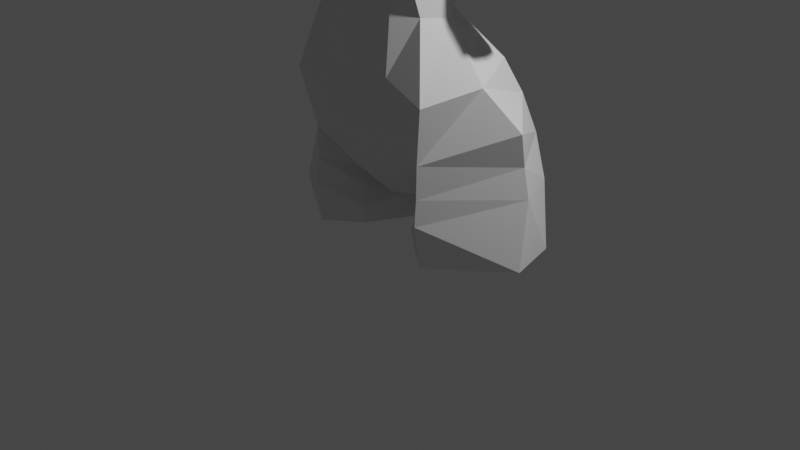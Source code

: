 # Source: AnimeChar02.blend  (saved by Blender 2.93.20; exported with 4.5.12 LTS)
import bpy
from mathutils import Matrix  # noqa: F401  (used for matrix-valued properties, if any)

bpy.ops.wm.read_factory_settings(use_empty=True)
scene = bpy.context.scene
scene.name = 'Scene'

# ---- collections
col_collection = bpy.data.collections.new('Collection'); scene.collection.children.link(col_collection)

# ---- materials (node trees are filled in below, after node groups)
mat_material = bpy.data.materials.new('Material')
mat_material.alpha_threshold = 0.0
mat_material.use_transparent_shadow = False
mat_material.line_color = (0.0, 0.0, 0.0, 1.0)

# ---- material node trees
mat_material.use_nodes = True; mat_material.node_tree.nodes.clear()
_N = mat_material.node_tree.nodes; _L = mat_material.node_tree.links
n0 = _N.new('ShaderNodeOutputMaterial'); n0.name = 'Material Output'; n0.location = (300, 300)
n1 = _N.new('ShaderNodeBsdfPrincipled'); n1.name = 'Principled BSDF'; n1.location = (10, 300)
n1.distribution = 'GGX'
n1.subsurface_method = 'BURLEY'
n1.inputs[2].default_value = 0.4
n1.inputs[3].default_value = 1.45
n1.inputs[27].default_value = (0.0, 0.0, 0.0, 1.0)
n1.inputs[28].default_value = 1.0
_L.new(n1.outputs[0], n0.inputs[0])
n0.is_active_output = True

# ---- world
world_world = bpy.data.worlds.new('World'); scene.world = world_world
world_world.use_nodes = True; world_world.node_tree.nodes.clear()
_N = world_world.node_tree.nodes; _L = world_world.node_tree.links
n0 = _N.new('ShaderNodeOutputWorld'); n0.name = 'World Output'; n0.location = (300, 300)
n1 = _N.new('ShaderNodeBackground'); n1.name = 'Background'; n1.location = (10, 300)
n1.inputs[0].default_value = (0.05088, 0.05088, 0.05088, 1.0)
_L.new(n1.outputs[0], n0.inputs[0])
n0.is_active_output = True
world_world.color = (0.05088, 0.05088, 0.05088)
world_world.use_sun_shadow = False
world_world.sun_shadow_jitter_overblur = 0.0

# ---- cameras
cam_camera = bpy.data.cameras.new('Camera')
cam_camera.clip_end = 100.0
cam_camera.ortho_scale = 7.314

# ---- lights
light_light = bpy.data.lights.new('Light', 'POINT')
light_light.transmission_factor = 0.0
light_light.energy = 1000.0
light_light.shadow_soft_size = 0.1
light_light.shadow_maximum_resolution = 0.006
light_light.use_absolute_resolution = True

# ---- meshes
me_cube = bpy.data.meshes.new('Cube')
me_cube.from_pydata([(0.281, -0.109, 0.6752), (0.2892, -0.2706, -0.2759), (0.2557, -0.2937, 0.361), (0.281, 0.1971, 0.6752), (0.3445, 0.2223, -0.3922), (0.3688, 0.008632, -0.356), (0.3009, 0.04406, 0.6949), (0.3247, 0.1967, 0.1824), (0.4228, -0.03785, 0.04732), (0.3625, 0.05528, -1.416), (0.3338, -0.04163, -0.724), (0.4308, -0.05611, -1.117), (0.4488, 0.6313, -1.059), (0.2456, 0.2489, -0.6751), (0.3802, 0.1078, -0.711), (0.7346, 0.321, -1.173), (0.4275, 0.4717, -0.8865), (0.5515, 0.207, -0.9984), (0.1336, 0.1458, 0.7519), (0.1795, 0.0493, 0.7537), (0.1304, -0.05161, 0.7451), (0.09546, 0.1081, 1.006), (0.1283, 0.001039, 0.9845), (0.09319, -0.08029, 0.9696), (0.7406, 0.322, -0.4411), (0.8288, 0.3578, -0.3661), (0.7359, 0.2206, -0.4638), (0.1476, 0.03233, 0.7796), (0.1072, -0.05064, 0.7726), (0.8125, 0.1662, -0.4142), (0.8946, 0.2185, -0.3395), (0.1098, 0.1285, 0.798), (0.884, 0.3006, -0.3322), (0.4668, 0.1565, 0.1553), (0.5251, -0.04519, 0.1255), (0.6441, 0.1194, 0.2764), (0.4939, 0.04817, 0.1281), (0.5529, 0.1821, 0.2408), (0.6512, 0.02446, 0.2386), (0.4713, -0.121, 0.2015), (0.6188, 0.03895, 0.7177), (0.4538, -0.01749, 0.1109), (0.3938, 0.1801, 0.172), (0.4796, 0.1591, 0.6341), (0.5665, -0.09387, 0.6986), (0.1176, 0.5377, -1.643), (-0.002714, 0.133, 1.012), (-0.002714, -0.1221, 0.965), (0.2432, 0.3041, -1.623), (0.04547, 0.7801, -1.403), (0.03804, 0.2804, -0.4427), (0.02397, 0.2527, 0.6812), (0.0646, 0.4297, 0.4483), (0.03029, 0.2677, -0.6132), (0.07564, 0.693, -1.076), (0.03647, 0.5333, -0.8603), (0.01139, 0.2085, 0.7554), (0.005429, 0.1309, 1.011), (0.009367, 0.1789, 0.8073), (0.03614, 0.7569, -1.266), (0.3619, 0.1065, -1.726), (0.5998, 0.7353, -1.463), (0.767, 0.4178, -1.489), (0.3696, 0.1761, -1.943), (0.7098, 0.7119, -1.795), (0.7945, 0.4174, -1.848), (0.08309, 0.5668, -1.874), (0.2044, 0.3262, -1.923), (0.1455, 0.7588, -1.809), (0.08732, 0.7482, -1.669), (0.07526, 0.5609, -1.757), (0.1812, 0.2789, -1.818), (0.7325, 0.3865, -1.337), (0.5001, 0.7285, -1.25), (0.3622, 0.08769, -1.587), (0.05575, 0.7653, -1.559), (0.0681, 0.5506, -1.706), (0.2088, 0.2867, -1.715), (0.3011, 0.8059, -1.243), (0.15, 0.8117, -1.284), (0.1574, 0.8353, -1.403), (0.1435, 0.8342, -1.525), (0.3324, 0.8304, -1.471), (0.4382, 0.7734, -1.795), (0.2592, 0.7723, -1.792), (0.2295, 0.8147, -1.645), (0.4155, 0.8015, -1.628), (0.2835, -0.5109, 0.08994), (0.3968, -0.03345, -0.05855), (0.3342, 0.1929, -0.05318), (0.05183, 0.2819, -0.04199), (0.215, -0.08353, -1.024), (0.2138, -0.1193, -0.7115), (0.1996, -0.2014, -0.5042), (0.1615, -0.03866, -1.275), (-0.281, -0.109, 0.6752), (-0.2892, -0.2706, -0.2759), (-0.2557, -0.2937, 0.361), (-0.281, 0.1971, 0.6752), (-0.3445, 0.2223, -0.3922), (-0.3688, 0.008632, -0.356), (-0.3009, 0.04406, 0.6949), (-0.3247, 0.1967, 0.1824), (-0.4228, -0.03785, 0.04732), (-0.3625, 0.05528, -1.416), (-0.3338, -0.04163, -0.724), (-0.4308, -0.05611, -1.117), (-0.4488, 0.6313, -1.059), (-0.2456, 0.2489, -0.6751), (-0.3802, 0.1078, -0.711), (-0.7346, 0.321, -1.173), (-0.4275, 0.4717, -0.8865), (-0.5515, 0.207, -0.9984), (-0.1336, 0.1458, 0.7519), (-0.1795, 0.0493, 0.7537), (-0.1304, -0.05161, 0.7451), (-0.09546, 0.1081, 1.006), (-0.1283, 0.001039, 0.9845), (-0.09319, -0.08029, 0.9696), (-0.7406, 0.322, -0.4411), (-0.8288, 0.3578, -0.3661), (-0.7359, 0.2206, -0.4638), (-0.1476, 0.03233, 0.7796), (-0.1072, -0.05064, 0.7726), (-0.8125, 0.1662, -0.4142), (-0.8946, 0.2185, -0.3395), (-0.1098, 0.1285, 0.798), (-0.884, 0.3006, -0.3322), (-0.4668, 0.1565, 0.1553), (-0.5251, -0.04519, 0.1255), (-0.6441, 0.1194, 0.2764), (-0.4939, 0.04817, 0.1281), (-0.5529, 0.1821, 0.2408), (-0.6512, 0.02446, 0.2386), (-0.4713, -0.121, 0.2015), (-0.6188, 0.03895, 0.7177), (-0.4538, -0.01749, 0.1109), (-0.3938, 0.1801, 0.172), (-0.4796, 0.1591, 0.6341), (-0.5665, -0.09387, 0.6986), (-0.1176, 0.5377, -1.643), (0.0, -0.1652, 0.659), (0.0, -0.3512, -0.1674), (0.0, -0.2972, 0.3786), (0.0, 0.2579, 0.6818), (0.0, 0.2571, -0.4533), (0.0, 0.2852, 0.1061), (0.0, 0.05115, -1.528), (0.0, -0.1639, -0.7138), (0.0, -0.1397, -1.066), (0.0, 0.6682, -1.082), (0.0, 0.248, -0.6118), (0.0, 0.5391, -0.8579), (0.0, 0.2144, 0.7557), (0.0, -0.1215, 0.7397), (0.002714, 0.133, 1.012), (0.002714, -0.1221, 0.965), (0.0, -0.1081, 0.7681), (0.0, 0.1836, 0.8082), (-0.2432, 0.3041, -1.623), (0.0, 0.2875, -1.676), (0.0, 0.7314, -1.266), (-0.04547, 0.7801, -1.403), (0.0, 0.5586, -1.657), (0.0, 0.7475, -1.415), (-0.03804, 0.2804, -0.4427), (-0.02397, 0.2527, 0.6812), (-0.0646, 0.4297, 0.4483), (-0.03029, 0.2677, -0.6132), (-0.07564, 0.693, -1.076), (-0.03647, 0.5333, -0.8603), (-0.01139, 0.2085, 0.7554), (-0.005429, 0.1309, 1.011), (-0.009367, 0.1789, 0.8073), (-0.03614, 0.7569, -1.266), (-0.3619, 0.1065, -1.726), (-0.5998, 0.7353, -1.463), (-0.767, 0.4178, -1.489), (-0.3696, 0.1761, -1.943), (-0.7098, 0.7119, -1.795), (-0.7945, 0.4174, -1.848), (-0.08309, 0.5668, -1.874), (-0.2044, 0.3262, -1.923), (-0.1455, 0.7588, -1.809), (-0.08732, 0.7482, -1.669), (-0.07526, 0.5609, -1.757), (-0.1812, 0.2789, -1.818), (-0.7325, 0.3865, -1.337), (-0.5001, 0.7285, -1.25), (-0.3622, 0.08769, -1.587), (-0.05575, 0.7653, -1.559), (-0.0681, 0.5506, -1.706), (-0.2088, 0.2867, -1.715), (-0.3011, 0.8059, -1.243), (-0.15, 0.8117, -1.284), (-0.1574, 0.8353, -1.403), (-0.1435, 0.8342, -1.525), (-0.3324, 0.8304, -1.471), (-0.4382, 0.7734, -1.795), (-0.2592, 0.7723, -1.792), (-0.2295, 0.8147, -1.645), (-0.4155, 0.8015, -1.628), (-0.2835, -0.5109, 0.08994), (-0.3968, -0.03345, -0.05855), (0.0, -0.5136, 0.02889), (-0.3342, 0.1929, -0.05318), (0.0, 0.2717, -0.1628), (-0.05183, 0.2819, -0.04199), (-0.215, -0.08353, -1.024), (-0.2138, -0.1193, -0.7115), (0.0, -0.03886, -1.329), (0.0, -0.2457, -0.3488), (-0.1996, -0.2014, -0.5042), (-0.1615, -0.03866, -1.275)], [(141, 153)], [(87, 2, 143, 204), (35, 38, 30, 32), (2, 0, 141, 143), (88, 8, 2, 87), (90, 206, 146, 52), (36, 33, 24, 26), (52, 146, 144, 51), (6, 19, 20, 0), (88, 89, 7, 8), (10, 11, 91, 92), (17, 15, 9, 11), (11, 9, 94, 91), (14, 17, 11, 10), (53, 151, 152, 55), (17, 16, 12, 15), (55, 152, 150, 54), (14, 13, 16, 17), (56, 51, 144, 153), (14, 13, 4, 5), (53, 151, 145, 50), (148, 92, 93, 211), (10, 14, 5, 1), (6, 3, 18, 19), (0, 20, 154, 141), (9, 15, 72, 74), (28, 27, 22, 23), (27, 31, 21, 22), (58, 158, 46, 57), (34, 36, 26, 29), (157, 28, 23, 47), (33, 37, 25, 24), (154, 20, 28, 157), (56, 153, 158, 58), (19, 18, 31, 27), (37, 35, 32, 25), (38, 34, 29, 30), (20, 19, 27, 28), (44, 39, 34, 38), (43, 40, 35, 37), (42, 43, 37, 33), (39, 41, 36, 34), (41, 42, 33, 36), (40, 44, 38, 35), (6, 0, 44, 40), (8, 7, 42, 41), (2, 8, 41, 39), (7, 3, 43, 42), (3, 6, 40, 43), (0, 2, 39, 44), (160, 48, 45, 163), (147, 9, 48, 160), (161, 59, 54, 150), (163, 45, 49, 164), (18, 56, 58, 31), (31, 58, 57, 21), (13, 53, 50, 4), (18, 3, 51, 56), (16, 55, 54, 12), (13, 53, 55, 16), (7, 52, 51, 3), (89, 90, 52, 7), (161, 164, 49, 59), (72, 73, 61, 62), (74, 72, 62, 60), (62, 61, 64, 65), (60, 62, 65, 63), (69, 70, 66, 68), (70, 71, 67, 66), (76, 77, 71, 70), (75, 76, 70, 69), (77, 74, 60, 71), (63, 67, 71, 60), (15, 12, 73, 72), (48, 9, 74, 77), (49, 45, 76, 75), (45, 48, 77, 76), (79, 78, 54, 59), (49, 80, 79, 59), (54, 78, 73, 12), (81, 80, 49, 75), (61, 73, 78, 82), (78, 79, 80, 82), (85, 81, 75, 69), (69, 68, 84, 85), (81, 85, 82, 80), (85, 84, 83, 86), (61, 82, 85, 86), (64, 61, 86, 83), (4, 50, 90, 89), (5, 4, 89, 88), (50, 145, 206, 90), (5, 88, 87, 1), (1, 87, 204, 142), (211, 93, 1, 142), (91, 94, 210, 149), (92, 91, 149, 148), (1, 93, 92, 10), (94, 9, 147, 210), (202, 204, 143, 97), (130, 127, 125, 133), (97, 143, 141, 95), (203, 202, 97, 103), (207, 167, 146, 206), (131, 121, 119, 128), (167, 166, 144, 146), (101, 95, 115, 114), (203, 103, 102, 205), (105, 209, 208, 106), (112, 106, 104, 110), (106, 208, 213, 104), (109, 105, 106, 112), (168, 170, 152, 151), (112, 110, 107, 111), (170, 169, 150, 152), (109, 112, 111, 108), (171, 153, 144, 166), (109, 100, 99, 108), (168, 165, 145, 151), (148, 211, 212, 209), (105, 96, 100, 109), (101, 114, 113, 98), (95, 141, 154, 115), (104, 189, 187, 110), (123, 118, 117, 122), (122, 117, 116, 126), (173, 172, 155, 158), (129, 124, 121, 131), (157, 156, 118, 123), (128, 119, 120, 132), (154, 157, 123, 115), (171, 173, 158, 153), (114, 122, 126, 113), (132, 120, 127, 130), (133, 125, 124, 129), (115, 123, 122, 114), (139, 133, 129, 134), (138, 132, 130, 135), (137, 128, 132, 138), (134, 129, 131, 136), (136, 131, 128, 137), (135, 130, 133, 139), (101, 135, 139, 95), (103, 136, 137, 102), (97, 134, 136, 103), (102, 137, 138, 98), (98, 138, 135, 101), (95, 139, 134, 97), (160, 163, 140, 159), (147, 160, 159, 104), (161, 150, 169, 174), (163, 164, 162, 140), (113, 126, 173, 171), (126, 116, 172, 173), (108, 99, 165, 168), (113, 171, 166, 98), (111, 107, 169, 170), (108, 111, 170, 168), (102, 98, 166, 167), (205, 102, 167, 207), (161, 174, 162, 164), (187, 177, 176, 188), (189, 175, 177, 187), (177, 180, 179, 176), (175, 178, 180, 177), (184, 183, 181, 185), (185, 181, 182, 186), (191, 185, 186, 192), (190, 184, 185, 191), (192, 186, 175, 189), (178, 175, 186, 182), (110, 187, 188, 107), (159, 192, 189, 104), (162, 190, 191, 140), (140, 191, 192, 159), (194, 174, 169, 193), (162, 174, 194, 195), (169, 107, 188, 193), (196, 190, 162, 195), (176, 197, 193, 188), (193, 197, 195, 194), (200, 184, 190, 196), (184, 200, 199, 183), (196, 195, 197, 200), (200, 201, 198, 199), (176, 201, 200, 197), (179, 198, 201, 176), (99, 205, 207, 165), (100, 203, 205, 99), (165, 207, 206, 145), (100, 96, 202, 203), (96, 142, 204, 202), (211, 142, 96, 212), (208, 149, 210, 213), (209, 148, 149, 208), (96, 105, 209, 212), (213, 210, 147, 104)])
_uv = me_cube.uv_layers.new(name='UVMap')
_uv.uv.foreach_set('vector', [0.4402, 0.75, 0.5006, 0.75, 0.5006, 0.875, 0.4402, 0.875, 0.625, 0.6257, 0.625, 0.75, 0.625, 0.75, 0.625, 0.6257, 0.5006, 0.75, 0.625, 0.75, 0.625, 0.875, 0.5006, 0.875, 0.4402, 0.6257, 0.5006, 0.6257, 0.5006, 0.75, 0.4402, 0.75, 0.4402, 0.8643, 0.4402, 0.875, 0.5006, 0.875, 0.5006, 0.8643, 0.5006, 0.6257, 0.5006, 0.75, 0.5006, 0.75, 0.5006, 0.6257, 0.5006, 0.8643, 0.5006, 0.875, 0.625, 0.875, 0.625, 0.8643, 0.625, 0.6257, 0.6871, 0.6257, 0.7178, 0.6679, 0.625, 0.75, 0.4402, 0.6257, 0.4402, 0.75, 0.5006, 0.75, 0.5006, 0.6257, 0.375, 0.75, 0.5006, 0.75, 0.5006, 0.8073, 0.375, 0.7939, 0.5006, 0.6257, 0.625, 0.6257, 0.625, 0.75, 0.5006, 0.75, 0.5006, 0.75, 0.625, 0.75, 0.5518, 0.8328, 0.5006, 0.8073, 0.375, 0.6257, 0.5006, 0.6257, 0.5006, 0.75, 0.375, 0.75, 0.375, 0.8643, 0.375, 0.875, 0.5006, 0.875, 0.5006, 0.8643, 0.5006, 0.6257, 0.5006, 0.75, 0.625, 0.75, 0.625, 0.6257, 0.5006, 0.8643, 0.5006, 0.875, 0.625, 0.875, 0.625, 0.8643, 0.375, 0.6257, 0.375, 0.75, 0.5006, 0.75, 0.5006, 0.6257, 0.7471, 0.7081, 0.7393, 0.75, 0.75, 0.75, 0.75, 0.7122, 0.375, 0.6257, 0.375, 0.75, 0.375, 0.75, 0.375, 0.6257, 0.375, 0.8643, 0.375, 0.875, 0.375, 0.875, 0.375, 0.8643, 0.375, 0.875, 0.375, 0.7939, 0.375, 0.8103, 0.375, 0.875, 0.375, 0.75, 0.375, 0.6257, 0.375, 0.6257, 0.375, 0.75, 0.625, 0.6257, 0.625, 0.75, 0.7156, 0.6648, 0.6871, 0.6257, 0.625, 0.75, 0.7178, 0.6679, 0.75, 0.7122, 0.75, 0.75, 0.625, 0.75, 0.625, 0.6257, 0.625, 0.6257, 0.625, 0.75, 0.7178, 0.6679, 0.6871, 0.6257, 0.6871, 0.6257, 0.7178, 0.6679, 0.6871, 0.6257, 0.7156, 0.6648, 0.7156, 0.6648, 0.6871, 0.6257, 0.7471, 0.7081, 0.75, 0.7122, 0.75, 0.7122, 0.7471, 0.7081, 0.5006, 0.75, 0.5006, 0.6257, 0.5006, 0.6257, 0.5006, 0.75, 0.75, 0.7122, 0.7178, 0.6679, 0.7178, 0.6679, 0.75, 0.7122, 0.5006, 0.75, 0.625, 0.75, 0.625, 0.75, 0.5006, 0.75, 0.75, 0.7122, 0.7178, 0.6679, 0.7178, 0.6679, 0.75, 0.7122, 0.7471, 0.7081, 0.75, 0.7122, 0.75, 0.7122, 0.7471, 0.7081, 0.6871, 0.6257, 0.7156, 0.6648, 0.7156, 0.6648, 0.6871, 0.6257, 0.625, 0.75, 0.625, 0.6257, 0.625, 0.6257, 0.625, 0.75, 0.625, 0.75, 0.5006, 0.75, 0.5006, 0.75, 0.625, 0.75, 0.7178, 0.6679, 0.6871, 0.6257, 0.6871, 0.6257, 0.7178, 0.6679, 0.625, 0.75, 0.5006, 0.75, 0.5006, 0.75, 0.625, 0.75, 0.625, 0.75, 0.625, 0.6257, 0.625, 0.6257, 0.625, 0.75, 0.5006, 0.75, 0.625, 0.75, 0.625, 0.75, 0.5006, 0.75, 0.5006, 0.75, 0.5006, 0.6257, 0.5006, 0.6257, 0.5006, 0.75, 0.5006, 0.6257, 0.5006, 0.75, 0.5006, 0.75, 0.5006, 0.6257, 0.625, 0.6257, 0.625, 0.75, 0.625, 0.75, 0.625, 0.6257, 0.625, 0.6257, 0.625, 0.75, 0.625, 0.75, 0.625, 0.6257, 0.5006, 0.6257, 0.5006, 0.75, 0.5006, 0.75, 0.5006, 0.6257, 0.5006, 0.75, 0.5006, 0.6257, 0.5006, 0.6257, 0.5006, 0.75, 0.5006, 0.75, 0.625, 0.75, 0.625, 0.75, 0.5006, 0.75, 0.625, 0.75, 0.625, 0.6257, 0.625, 0.6257, 0.625, 0.75, 0.625, 0.75, 0.5006, 0.75, 0.5006, 0.75, 0.625, 0.75, 0.625, 0.875, 0.625, 0.75, 0.625, 0.75, 0.625, 0.875, 0.625, 0.875, 0.625, 0.75, 0.625, 0.75, 0.625, 0.875, 0.625, 0.875, 0.625, 0.8643, 0.625, 0.8643, 0.625, 0.875, 0.625, 0.875, 0.625, 0.75, 0.625, 0.75, 0.625, 0.875, 0.7156, 0.6648, 0.7471, 0.7081, 0.7471, 0.7081, 0.7156, 0.6648, 0.7156, 0.6648, 0.7471, 0.7081, 0.7471, 0.7081, 0.7156, 0.6648, 0.375, 0.75, 0.375, 0.8643, 0.375, 0.8643, 0.375, 0.75, 0.7156, 0.6648, 0.625, 0.75, 0.7393, 0.75, 0.7471, 0.7081, 0.5006, 0.75, 0.5006, 0.8643, 0.625, 0.8643, 0.625, 0.75, 0.375, 0.75, 0.375, 0.8643, 0.5006, 0.8643, 0.5006, 0.75, 0.5006, 0.75, 0.5006, 0.8643, 0.625, 0.8643, 0.625, 0.75, 0.4402, 0.75, 0.4402, 0.8643, 0.5006, 0.8643, 0.5006, 0.75, 0.625, 0.875, 0.625, 0.875, 0.625, 0.75, 0.625, 0.8643, 0.625, 0.6257, 0.625, 0.75, 0.625, 0.75, 0.625, 0.6257, 0.625, 0.75, 0.625, 0.6257, 0.625, 0.6257, 0.625, 0.75, 0.625, 0.6257, 0.625, 0.75, 0.625, 0.75, 0.625, 0.6257, 0.625, 0.75, 0.625, 0.6257, 0.625, 0.6257, 0.625, 0.75, 0.625, 0.75, 0.625, 0.75, 0.625, 0.75, 0.625, 0.75, 0.625, 0.75, 0.625, 0.75, 0.625, 0.75, 0.625, 0.75, 0.625, 0.75, 0.625, 0.75, 0.625, 0.75, 0.625, 0.75, 0.625, 0.75, 0.625, 0.75, 0.625, 0.75, 0.625, 0.75, 0.625, 0.75, 0.625, 0.75, 0.625, 0.75, 0.625, 0.75, 0.625, 0.75, 0.625, 0.75, 0.625, 0.75, 0.625, 0.75, 0.625, 0.6257, 0.625, 0.75, 0.625, 0.75, 0.625, 0.6257, 0.625, 0.75, 0.625, 0.75, 0.625, 0.75, 0.625, 0.75, 0.625, 0.75, 0.625, 0.75, 0.625, 0.75, 0.625, 0.75, 0.625, 0.75, 0.625, 0.75, 0.625, 0.75, 0.625, 0.75, 0.0, 0.0, 0.0, 0.0, 0.625, 0.8643, 0.625, 0.8643, 0.625, 0.75, 0.0, 0.0, 0.0, 0.0, 0.625, 0.8643, 0.625, 0.8643, 0.0, 0.0, 0.625, 0.75, 0.625, 0.75, 0.0, 0.0, 0.0, 0.0, 0.625, 0.75, 0.625, 0.75, 0.625, 0.75, 0.625, 0.75, 0.0, 0.0, 0.0, 0.0, 0.0, 0.0, 0.0, 0.0, 0.0, 0.0, 0.0, 0.0, 0.0, 0.0, 0.0, 0.0, 0.625, 0.75, 0.625, 0.75, 0.625, 0.75, 0.625, 0.75, 0.0, 0.0, 0.0, 0.0, 0.0, 0.0, 0.0, 0.0, 0.0, 0.0, 0.0, 0.0, 0.0, 0.0, 0.0, 0.0, 0.0, 0.0, 0.0, 0.0, 0.625, 0.75, 0.0, 0.0, 0.0, 0.0, 0.0, 0.0, 0.625, 0.75, 0.625, 0.75, 0.0, 0.0, 0.0, 0.0, 0.375, 0.75, 0.375, 0.8643, 0.4402, 0.8643, 0.4402, 0.75, 0.375, 0.6257, 0.375, 0.75, 0.4402, 0.75, 0.4402, 0.6257, 0.375, 0.8643, 0.375, 0.875, 0.4402, 0.875, 0.4402, 0.8643, 0.375, 0.6257, 0.4402, 0.6257, 0.4402, 0.75, 0.375, 0.75, 0.375, 0.75, 0.4402, 0.75, 0.4402, 0.875, 0.375, 0.875, 0.375, 0.875, 0.375, 0.8103, 0.375, 0.75, 0.375, 0.875, 0.5006, 0.8073, 0.5518, 0.8328, 0.5614, 0.875, 0.5006, 0.875, 0.375, 0.7939, 0.5006, 0.8073, 0.5006, 0.875, 0.375, 0.875, 0.375, 0.75, 0.375, 0.8103, 0.375, 0.7939, 0.375, 0.75, 0.5518, 0.8328, 0.625, 0.75, 0.625, 0.875, 0.5614, 0.875, 0.4402, 0.75, 0.4402, 0.875, 0.5006, 0.875, 0.5006, 0.75, 0.625, 0.6257, 0.625, 0.6257, 0.625, 0.75, 0.625, 0.75, 0.5006, 0.75, 0.5006, 0.875, 0.625, 0.875, 0.625, 0.75, 0.4402, 0.6257, 0.4402, 0.75, 0.5006, 0.75, 0.5006, 0.6257, 0.4402, 0.8643, 0.5006, 0.8643, 0.5006, 0.875, 0.4402, 0.875, 0.5006, 0.6257, 0.5006, 0.6257, 0.5006, 0.75, 0.5006, 0.75, 0.5006, 0.8643, 0.625, 0.8643, 0.625, 0.875, 0.5006, 0.875, 0.625, 0.6257, 0.625, 0.75, 0.7178, 0.6679, 0.6871, 0.6257, 0.4402, 0.6257, 0.5006, 0.6257, 0.5006, 0.75, 0.4402, 0.75, 0.375, 0.75, 0.375, 0.7939, 0.5006, 0.8073, 0.5006, 0.75, 0.5006, 0.6257, 0.5006, 0.75, 0.625, 0.75, 0.625, 0.6257, 0.5006, 0.75, 0.5006, 0.8073, 0.5518, 0.8328, 0.625, 0.75, 0.375, 0.6257, 0.375, 0.75, 0.5006, 0.75, 0.5006, 0.6257, 0.375, 0.8643, 0.5006, 0.8643, 0.5006, 0.875, 0.375, 0.875, 0.5006, 0.6257, 0.625, 0.6257, 0.625, 0.75, 0.5006, 0.75, 0.5006, 0.8643, 0.625, 0.8643, 0.625, 0.875, 0.5006, 0.875, 0.375, 0.6257, 0.5006, 0.6257, 0.5006, 0.75, 0.375, 0.75, 0.7471, 0.7081, 0.75, 0.7122, 0.75, 0.75, 0.7393, 0.75, 0.375, 0.6257, 0.375, 0.6257, 0.375, 0.75, 0.375, 0.75, 0.375, 0.8643, 0.375, 0.8643, 0.375, 0.875, 0.375, 0.875, 0.375, 0.875, 0.375, 0.875, 0.375, 0.8103, 0.375, 0.7939, 0.375, 0.75, 0.375, 0.75, 0.375, 0.6257, 0.375, 0.6257, 0.625, 0.6257, 0.6871, 0.6257, 0.7156, 0.6648, 0.625, 0.75, 0.625, 0.75, 0.75, 0.75, 0.75, 0.7122, 0.7178, 0.6679, 0.625, 0.75, 0.625, 0.75, 0.625, 0.6257, 0.625, 0.6257, 0.7178, 0.6679, 0.7178, 0.6679, 0.6871, 0.6257, 0.6871, 0.6257, 0.6871, 0.6257, 0.6871, 0.6257, 0.7156, 0.6648, 0.7156, 0.6648, 0.7471, 0.7081, 0.7471, 0.7081, 0.75, 0.7122, 0.75, 0.7122, 0.5006, 0.75, 0.5006, 0.75, 0.5006, 0.6257, 0.5006, 0.6257, 0.75, 0.7122, 0.75, 0.7122, 0.7178, 0.6679, 0.7178, 0.6679, 0.5006, 0.75, 0.5006, 0.75, 0.625, 0.75, 0.625, 0.75, 0.75, 0.7122, 0.75, 0.7122, 0.7178, 0.6679, 0.7178, 0.6679, 0.7471, 0.7081, 0.7471, 0.7081, 0.75, 0.7122, 0.75, 0.7122, 0.6871, 0.6257, 0.6871, 0.6257, 0.7156, 0.6648, 0.7156, 0.6648, 0.625, 0.75, 0.625, 0.75, 0.625, 0.6257, 0.625, 0.6257, 0.625, 0.75, 0.625, 0.75, 0.5006, 0.75, 0.5006, 0.75, 0.7178, 0.6679, 0.7178, 0.6679, 0.6871, 0.6257, 0.6871, 0.6257, 0.625, 0.75, 0.625, 0.75, 0.5006, 0.75, 0.5006, 0.75, 0.625, 0.75, 0.625, 0.75, 0.625, 0.6257, 0.625, 0.6257, 0.5006, 0.75, 0.5006, 0.75, 0.625, 0.75, 0.625, 0.75, 0.5006, 0.75, 0.5006, 0.75, 0.5006, 0.6257, 0.5006, 0.6257, 0.5006, 0.6257, 0.5006, 0.6257, 0.5006, 0.75, 0.5006, 0.75, 0.625, 0.6257, 0.625, 0.6257, 0.625, 0.75, 0.625, 0.75, 0.625, 0.6257, 0.625, 0.6257, 0.625, 0.75, 0.625, 0.75, 0.5006, 0.6257, 0.5006, 0.6257, 0.5006, 0.75, 0.5006, 0.75, 0.5006, 0.75, 0.5006, 0.75, 0.5006, 0.6257, 0.5006, 0.6257, 0.5006, 0.75, 0.5006, 0.75, 0.625, 0.75, 0.625, 0.75, 0.625, 0.75, 0.625, 0.75, 0.625, 0.6257, 0.625, 0.6257, 0.625, 0.75, 0.625, 0.75, 0.5006, 0.75, 0.5006, 0.75, 0.625, 0.875, 0.625, 0.875, 0.625, 0.75, 0.625, 0.75, 0.625, 0.875, 0.625, 0.875, 0.625, 0.75, 0.625, 0.75, 0.625, 0.875, 0.625, 0.875, 0.625, 0.8643, 0.625, 0.8643, 0.625, 0.875, 0.625, 0.875, 0.625, 0.75, 0.625, 0.75, 0.7156, 0.6648, 0.7156, 0.6648, 0.7471, 0.7081, 0.7471, 0.7081, 0.7156, 0.6648, 0.7156, 0.6648, 0.7471, 0.7081, 0.7471, 0.7081, 0.375, 0.75, 0.375, 0.75, 0.375, 0.8643, 0.375, 0.8643, 0.7156, 0.6648, 0.7471, 0.7081, 0.7393, 0.75, 0.625, 0.75, 0.5006, 0.75, 0.625, 0.75, 0.625, 0.8643, 0.5006, 0.8643, 0.375, 0.75, 0.5006, 0.75, 0.5006, 0.8643, 0.375, 0.8643, 0.5006, 0.75, 0.625, 0.75, 0.625, 0.8643, 0.5006, 0.8643, 0.4402, 0.75, 0.5006, 0.75, 0.5006, 0.8643, 0.4402, 0.8643, 0.625, 0.875, 0.625, 0.8643, 0.625, 0.75, 0.625, 0.875, 0.625, 0.6257, 0.625, 0.6257, 0.625, 0.75, 0.625, 0.75, 0.625, 0.75, 0.625, 0.75, 0.625, 0.6257, 0.625, 0.6257, 0.625, 0.6257, 0.625, 0.6257, 0.625, 0.75, 0.625, 0.75, 0.625, 0.75, 0.625, 0.75, 0.625, 0.6257, 0.625, 0.6257, 0.625, 0.75, 0.625, 0.75, 0.625, 0.75, 0.625, 0.75, 0.625, 0.75, 0.625, 0.75, 0.625, 0.75, 0.625, 0.75, 0.625, 0.75, 0.625, 0.75, 0.625, 0.75, 0.625, 0.75, 0.625, 0.75, 0.625, 0.75, 0.625, 0.75, 0.625, 0.75, 0.625, 0.75, 0.625, 0.75, 0.625, 0.75, 0.625, 0.75, 0.625, 0.75, 0.625, 0.75, 0.625, 0.75, 0.625, 0.75, 0.625, 0.6257, 0.625, 0.6257, 0.625, 0.75, 0.625, 0.75, 0.625, 0.75, 0.625, 0.75, 0.625, 0.75, 0.625, 0.75, 0.625, 0.75, 0.625, 0.75, 0.625, 0.75, 0.625, 0.75, 0.625, 0.75, 0.625, 0.75, 0.625, 0.75, 0.625, 0.75, 0.0, 0.0, 0.625, 0.8643, 0.625, 0.8643, 0.0, 0.0, 0.625, 0.75, 0.625, 0.8643, 0.0, 0.0, 0.0, 0.0, 0.625, 0.8643, 0.625, 0.75, 0.625, 0.75, 0.0, 0.0, 0.0, 0.0, 0.625, 0.75, 0.625, 0.75, 0.0, 0.0, 0.625, 0.75, 0.0, 0.0, 0.0, 0.0, 0.625, 0.75, 0.0, 0.0, 0.0, 0.0, 0.0, 0.0, 0.0, 0.0, 0.0, 0.0, 0.625, 0.75, 0.625, 0.75, 0.0, 0.0, 0.625, 0.75, 0.0, 0.0, 0.0, 0.0, 0.625, 0.75, 0.0, 0.0, 0.0, 0.0, 0.0, 0.0, 0.0, 0.0, 0.0, 0.0, 0.0, 0.0, 0.0, 0.0, 0.0, 0.0, 0.625, 0.75, 0.0, 0.0, 0.0, 0.0, 0.0, 0.0, 0.625, 0.75, 0.0, 0.0, 0.0, 0.0, 0.625, 0.75, 0.375, 0.75, 0.4402, 0.75, 0.4402, 0.8643, 0.375, 0.8643, 0.375, 0.6257, 0.4402, 0.6257, 0.4402, 0.75, 0.375, 0.75, 0.375, 0.8643, 0.4402, 0.8643, 0.4402, 0.875, 0.375, 0.875, 0.375, 0.6257, 0.375, 0.75, 0.4402, 0.75, 0.4402, 0.6257, 0.375, 0.75, 0.375, 0.875, 0.4402, 0.875, 0.4402, 0.75, 0.375, 0.875, 0.375, 0.875, 0.375, 0.75, 0.375, 0.8103, 0.5006, 0.8073, 0.5006, 0.875, 0.5614, 0.875, 0.5518, 0.8328, 0.375, 0.7939, 0.375, 0.875, 0.5006, 0.875, 0.5006, 0.8073, 0.375, 0.75, 0.375, 0.75, 0.375, 0.7939, 0.375, 0.8103, 0.5518, 0.8328, 0.5614, 0.875, 0.625, 0.875, 0.625, 0.75])
me_cube.materials.append(mat_material)
me_cube.use_remesh_preserve_volume = False
me_cube.use_remesh_preserve_attributes = False
me_cube.use_mirror_x = True
me_cube.use_mirror_vertex_groups = False
me_cube.update()

# ---- objects
ob_cube = bpy.data.objects.new('Cube', me_cube)
ob_light = bpy.data.objects.new('Light', light_light)
ob_camera = bpy.data.objects.new('Camera', cam_camera)
ob_empty = bpy.data.objects.new('Empty', None)
ob_empty_001 = bpy.data.objects.new('Empty.001', None)

# ---- transforms, parenting, visibility, modifiers, constraints
ob_cube.location = (0.0, 0.0, 3.645)
ob_cube.rotation_euler = (-0.2012, -0.0, 0.0)
ob_cube.scale = (1.944, 1.944, 1.944)
ob_cube.lock_rotations_4d = False
ob_cube.empty_display_type = 'ARROWS'
ob_cube.lineart.crease_threshold = 0.0
ob_cube.use_mesh_mirror_x = True
_m = ob_cube.modifiers.new('Multires', 'MULTIRES')
_m.uv_smooth = 'PRESERVE_CORNERS'
_m.levels = 2
_m.sculpt_levels = 2
_m.render_levels = 2
ob_light.location = (4.076, 1.005, 5.904)
ob_light.rotation_euler = (0.6503, 0.05522, 1.866)
ob_light.lock_rotations_4d = False
ob_light.empty_display_type = 'ARROWS'
ob_light.color = (0.0, 0.0, 0.0, 0.0)
ob_light.lineart.crease_threshold = 0.0
ob_camera.location = (7.359, -6.926, 4.958)
ob_camera.rotation_euler = (1.109, 0.0, 0.8149)
ob_camera.lock_rotations_4d = False
ob_camera.empty_display_type = 'ARROWS'
ob_camera.color = (0.0, 0.0, 0.0, 0.0)
ob_camera.display_type = 'WIRE'
ob_camera.lineart.crease_threshold = 0.0
ob_empty.location = (0.0, -5.563, 0.0)
ob_empty.rotation_euler = (1.571, -0.0, 1.571)
ob_empty.scale = (6.0, 6.0, 6.0)
ob_empty.empty_display_type = 'IMAGE'
ob_empty.empty_display_size = 5.0
ob_empty.show_empty_image_perspective = False
ob_empty.use_empty_image_alpha = True
ob_empty.color = (1.0, 1.0, 1.0, 0.2314)
ob_empty.lineart.crease_threshold = 0.0
ob_empty_001.location = (0.0, 0.0, 0.0)
ob_empty_001.rotation_euler = (1.571, -0.0, -0.0)
ob_empty_001.scale = (6.0, 6.0, 6.0)
ob_empty_001.empty_display_type = 'IMAGE'
ob_empty_001.empty_display_size = 5.0
ob_empty_001.show_empty_image_perspective = False
ob_empty_001.use_empty_image_alpha = True
ob_empty_001.color = (1.0, 1.0, 1.0, 0.1736)
ob_empty_001.lineart.crease_threshold = 0.0

# ---- collection membership
col_collection.objects.link(ob_cube)
col_collection.objects.link(ob_light)
col_collection.objects.link(ob_camera)
col_collection.objects.link(ob_empty)
col_collection.objects.link(ob_empty_001)

# ---- scene / render settings (as saved in the file)
scene.camera = ob_camera
scene.frame_start = 1; scene.frame_end = 250; scene.frame_set(125)
scene.render.engine = 'BLENDER_EEVEE_NEXT'
scene.cycles.use_denoising = False
scene.cycles.samples = 128
scene.cycles.sampling_pattern = 'TABULATED_SOBOL'
scene.cycles.use_adaptive_sampling = False
scene.cycles.use_light_tree = False
scene.view_settings.view_transform = 'Filmic'
bpy.context.view_layer.update()
